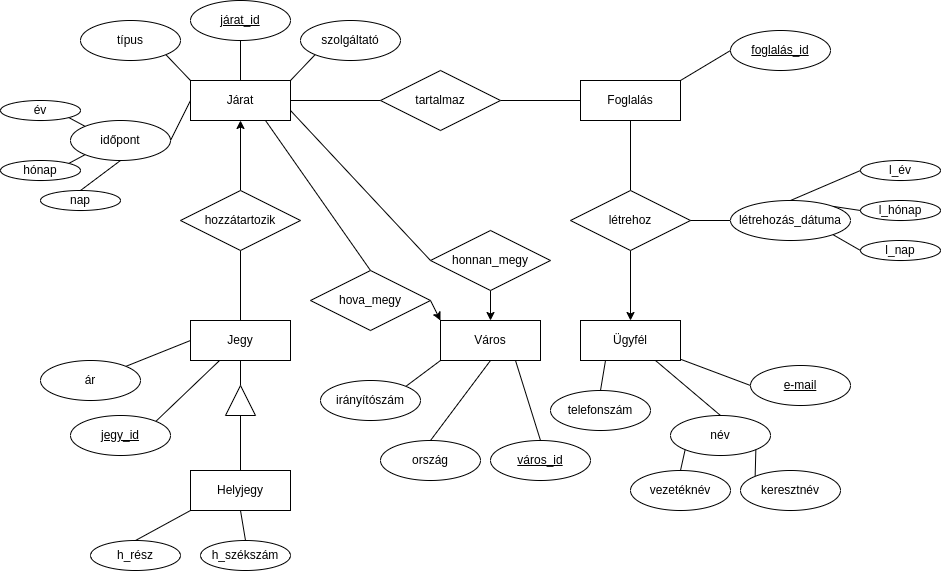

The diagram above was exported from draw.io. Its source (the exported page's mxGraphModel, read from the mxfile embedded in the PNG):
<mxGraphModel dx="1422" dy="761" grid="1" gridSize="10" guides="1" tooltips="1" connect="1" arrows="1" fold="1" page="1" pageScale="1" pageWidth="1100" pageHeight="850" background="none" math="0" shadow="0">
  <root>
    <mxCell id="0" />
    <mxCell id="1" parent="0" />
    <mxCell id="r08CQ3nkzELkeluacVOM-5" value="Foglalás" style="whiteSpace=wrap;html=1;align=center;" parent="1" vertex="1">
      <mxGeometry x="590" y="120" width="100" height="40" as="geometry" />
    </mxCell>
    <mxCell id="r08CQ3nkzELkeluacVOM-6" value="Ügyfél" style="whiteSpace=wrap;html=1;align=center;" parent="1" vertex="1">
      <mxGeometry x="590" y="360" width="100" height="40" as="geometry" />
    </mxCell>
    <mxCell id="r08CQ3nkzELkeluacVOM-20" style="rounded=0;orthogonalLoop=1;jettySize=auto;html=1;exitX=0;exitY=0.5;exitDx=0;exitDy=0;exitPerimeter=0;endArrow=none;endFill=0;" parent="1" source="r08CQ3nkzELkeluacVOM-7" target="r08CQ3nkzELkeluacVOM-6" edge="1">
      <mxGeometry relative="1" as="geometry" />
    </mxCell>
    <mxCell id="r08CQ3nkzELkeluacVOM-7" value="e-mail" style="ellipse;whiteSpace=wrap;html=1;align=center;fontStyle=4;points=[[0,0.5,0,0,0],[0.15,0.15,0,0,0],[0.15,0.85,0,0,0],[0.5,0,0,0,0],[0.5,1,0,0,0],[0.85,0.15,0,0,0],[0.85,0.85,0,0,0],[1,0.5,0,0,0]];" parent="1" vertex="1">
      <mxGeometry x="760" y="405" width="100" height="40" as="geometry" />
    </mxCell>
    <mxCell id="6b8pxVu6yRPeoN22N98f-33" style="edgeStyle=none;rounded=0;orthogonalLoop=1;jettySize=auto;html=1;exitX=0;exitY=0.5;exitDx=0;exitDy=0;entryX=1;entryY=0;entryDx=0;entryDy=0;endArrow=none;endFill=0;" parent="1" source="r08CQ3nkzELkeluacVOM-10" target="r08CQ3nkzELkeluacVOM-5" edge="1">
      <mxGeometry relative="1" as="geometry" />
    </mxCell>
    <mxCell id="r08CQ3nkzELkeluacVOM-10" value="foglalás_id" style="ellipse;whiteSpace=wrap;html=1;align=center;fontStyle=4;" parent="1" vertex="1">
      <mxGeometry x="740" y="70" width="100" height="40" as="geometry" />
    </mxCell>
    <mxCell id="6b8pxVu6yRPeoN22N98f-30" style="edgeStyle=none;rounded=0;orthogonalLoop=1;jettySize=auto;html=1;exitX=0.5;exitY=0;exitDx=0;exitDy=0;entryX=0.5;entryY=1;entryDx=0;entryDy=0;endArrow=none;endFill=0;" parent="1" source="6b8pxVu6yRPeoN22N98f-1" target="6b8pxVu6yRPeoN22N98f-29" edge="1">
      <mxGeometry relative="1" as="geometry" />
    </mxCell>
    <mxCell id="6b8pxVu6yRPeoN22N98f-1" value="Jegy" style="whiteSpace=wrap;html=1;align=center;" parent="1" vertex="1">
      <mxGeometry x="200" y="360" width="100" height="40" as="geometry" />
    </mxCell>
    <mxCell id="6b8pxVu6yRPeoN22N98f-3" style="rounded=0;orthogonalLoop=1;jettySize=auto;html=1;exitX=1;exitY=0;exitDx=0;exitDy=0;endArrow=none;endFill=0;" parent="1" source="6b8pxVu6yRPeoN22N98f-2" target="6b8pxVu6yRPeoN22N98f-1" edge="1">
      <mxGeometry relative="1" as="geometry" />
    </mxCell>
    <mxCell id="6b8pxVu6yRPeoN22N98f-2" value="jegy_id" style="ellipse;whiteSpace=wrap;html=1;align=center;fontStyle=4;" parent="1" vertex="1">
      <mxGeometry x="80" y="455" width="100" height="40" as="geometry" />
    </mxCell>
    <mxCell id="6b8pxVu6yRPeoN22N98f-11" style="edgeStyle=none;rounded=0;orthogonalLoop=1;jettySize=auto;html=1;exitX=0.5;exitY=0;exitDx=0;exitDy=0;entryX=0;entryY=0.5;entryDx=0;entryDy=0;endArrow=none;endFill=0;" parent="1" source="6b8pxVu6yRPeoN22N98f-4" target="6b8pxVu6yRPeoN22N98f-8" edge="1">
      <mxGeometry relative="1" as="geometry" />
    </mxCell>
    <mxCell id="6b8pxVu6yRPeoN22N98f-4" value="Helyjegy" style="whiteSpace=wrap;html=1;align=center;" parent="1" vertex="1">
      <mxGeometry x="200" y="510" width="100" height="40" as="geometry" />
    </mxCell>
    <mxCell id="6b8pxVu6yRPeoN22N98f-10" style="edgeStyle=none;rounded=0;orthogonalLoop=1;jettySize=auto;html=1;exitX=1;exitY=0.5;exitDx=0;exitDy=0;entryX=0.5;entryY=1;entryDx=0;entryDy=0;endArrow=none;endFill=0;" parent="1" source="6b8pxVu6yRPeoN22N98f-8" target="6b8pxVu6yRPeoN22N98f-1" edge="1">
      <mxGeometry relative="1" as="geometry" />
    </mxCell>
    <mxCell id="6b8pxVu6yRPeoN22N98f-8" value="" style="triangle;whiteSpace=wrap;html=1;rotation=-90;" parent="1" vertex="1">
      <mxGeometry x="235" y="425" width="30" height="30" as="geometry" />
    </mxCell>
    <mxCell id="6b8pxVu6yRPeoN22N98f-34" style="edgeStyle=none;rounded=0;orthogonalLoop=1;jettySize=auto;html=1;exitX=0.5;exitY=1;exitDx=0;exitDy=0;entryX=0.5;entryY=0;entryDx=0;entryDy=0;endArrow=classic;endFill=1;" parent="1" source="6b8pxVu6yRPeoN22N98f-15" target="r08CQ3nkzELkeluacVOM-6" edge="1">
      <mxGeometry relative="1" as="geometry" />
    </mxCell>
    <mxCell id="6b8pxVu6yRPeoN22N98f-35" style="edgeStyle=none;rounded=0;orthogonalLoop=1;jettySize=auto;html=1;exitX=0.5;exitY=0;exitDx=0;exitDy=0;entryX=0.5;entryY=1;entryDx=0;entryDy=0;endArrow=none;endFill=0;" parent="1" source="6b8pxVu6yRPeoN22N98f-15" target="r08CQ3nkzELkeluacVOM-5" edge="1">
      <mxGeometry relative="1" as="geometry" />
    </mxCell>
    <mxCell id="6b8pxVu6yRPeoN22N98f-15" value="létrehoz" style="shape=rhombus;perimeter=rhombusPerimeter;whiteSpace=wrap;html=1;align=center;" parent="1" vertex="1">
      <mxGeometry x="580" y="230" width="120" height="60" as="geometry" />
    </mxCell>
    <mxCell id="6b8pxVu6yRPeoN22N98f-20" value="Járat" style="whiteSpace=wrap;html=1;align=center;" parent="1" vertex="1">
      <mxGeometry x="200" y="120" width="100" height="40" as="geometry" />
    </mxCell>
    <mxCell id="6b8pxVu6yRPeoN22N98f-31" style="edgeStyle=none;rounded=0;orthogonalLoop=1;jettySize=auto;html=1;exitX=0.5;exitY=0;exitDx=0;exitDy=0;entryX=0.5;entryY=1;entryDx=0;entryDy=0;endArrow=classic;endFill=1;" parent="1" source="6b8pxVu6yRPeoN22N98f-29" target="6b8pxVu6yRPeoN22N98f-20" edge="1">
      <mxGeometry relative="1" as="geometry" />
    </mxCell>
    <mxCell id="6b8pxVu6yRPeoN22N98f-29" value="hozzátartozik" style="shape=rhombus;perimeter=rhombusPerimeter;whiteSpace=wrap;html=1;align=center;" parent="1" vertex="1">
      <mxGeometry x="190" y="230" width="120" height="60" as="geometry" />
    </mxCell>
    <mxCell id="6b8pxVu6yRPeoN22N98f-36" style="edgeStyle=none;rounded=0;orthogonalLoop=1;jettySize=auto;html=1;exitX=1;exitY=0.5;exitDx=0;exitDy=0;entryX=0;entryY=0.5;entryDx=0;entryDy=0;endArrow=none;endFill=0;" parent="1" source="6b8pxVu6yRPeoN22N98f-32" target="r08CQ3nkzELkeluacVOM-5" edge="1">
      <mxGeometry relative="1" as="geometry" />
    </mxCell>
    <mxCell id="6b8pxVu6yRPeoN22N98f-37" style="edgeStyle=none;rounded=0;orthogonalLoop=1;jettySize=auto;html=1;exitX=0;exitY=0.5;exitDx=0;exitDy=0;entryX=1;entryY=0.5;entryDx=0;entryDy=0;endArrow=none;endFill=0;" parent="1" source="6b8pxVu6yRPeoN22N98f-32" target="6b8pxVu6yRPeoN22N98f-20" edge="1">
      <mxGeometry relative="1" as="geometry" />
    </mxCell>
    <mxCell id="6b8pxVu6yRPeoN22N98f-32" value="tartalmaz" style="shape=rhombus;perimeter=rhombusPerimeter;whiteSpace=wrap;html=1;align=center;rotation=0;" parent="1" vertex="1">
      <mxGeometry x="390" y="110" width="120" height="60" as="geometry" />
    </mxCell>
    <mxCell id="6b8pxVu6yRPeoN22N98f-44" style="edgeStyle=none;rounded=0;orthogonalLoop=1;jettySize=auto;html=1;exitX=0;exitY=0.5;exitDx=0;exitDy=0;endArrow=none;endFill=0;" parent="1" source="6b8pxVu6yRPeoN22N98f-43" target="6b8pxVu6yRPeoN22N98f-15" edge="1">
      <mxGeometry relative="1" as="geometry" />
    </mxCell>
    <mxCell id="6b8pxVu6yRPeoN22N98f-43" value="létrehozás_dátuma" style="ellipse;whiteSpace=wrap;html=1;align=center;" parent="1" vertex="1">
      <mxGeometry x="740" y="240" width="120" height="40" as="geometry" />
    </mxCell>
    <mxCell id="6b8pxVu6yRPeoN22N98f-63" style="edgeStyle=none;rounded=0;orthogonalLoop=1;jettySize=auto;html=1;exitX=0.5;exitY=0;exitDx=0;exitDy=0;entryX=0;entryY=1;entryDx=0;entryDy=0;endArrow=none;endFill=0;" parent="1" source="6b8pxVu6yRPeoN22N98f-61" target="6b8pxVu6yRPeoN22N98f-4" edge="1">
      <mxGeometry relative="1" as="geometry" />
    </mxCell>
    <mxCell id="6b8pxVu6yRPeoN22N98f-61" value="h_rész" style="ellipse;whiteSpace=wrap;html=1;align=center;" parent="1" vertex="1">
      <mxGeometry x="100" y="580" width="90" height="30" as="geometry" />
    </mxCell>
    <mxCell id="6b8pxVu6yRPeoN22N98f-64" style="edgeStyle=none;rounded=0;orthogonalLoop=1;jettySize=auto;html=1;exitX=0.5;exitY=0;exitDx=0;exitDy=0;entryX=0.5;entryY=1;entryDx=0;entryDy=0;endArrow=none;endFill=0;" parent="1" source="6b8pxVu6yRPeoN22N98f-62" target="6b8pxVu6yRPeoN22N98f-4" edge="1">
      <mxGeometry relative="1" as="geometry" />
    </mxCell>
    <mxCell id="6b8pxVu6yRPeoN22N98f-62" value="h_székszám" style="ellipse;whiteSpace=wrap;html=1;align=center;" parent="1" vertex="1">
      <mxGeometry x="210" y="580" width="90" height="30" as="geometry" />
    </mxCell>
    <mxCell id="gmbx_h47Di_aK1m4eOEr-1" value="Város" style="whiteSpace=wrap;html=1;align=center;" parent="1" vertex="1">
      <mxGeometry x="450" y="360" width="100" height="40" as="geometry" />
    </mxCell>
    <mxCell id="gmbx_h47Di_aK1m4eOEr-4" style="rounded=0;orthogonalLoop=1;jettySize=auto;html=1;exitX=0.5;exitY=1;exitDx=0;exitDy=0;entryX=0.5;entryY=0;entryDx=0;entryDy=0;endArrow=classic;endFill=1;" parent="1" source="gmbx_h47Di_aK1m4eOEr-2" target="gmbx_h47Di_aK1m4eOEr-1" edge="1">
      <mxGeometry relative="1" as="geometry" />
    </mxCell>
    <mxCell id="gmbx_h47Di_aK1m4eOEr-6" style="edgeStyle=none;rounded=0;orthogonalLoop=1;jettySize=auto;html=1;exitX=0;exitY=0.5;exitDx=0;exitDy=0;entryX=1;entryY=0.75;entryDx=0;entryDy=0;endArrow=none;endFill=0;" parent="1" source="gmbx_h47Di_aK1m4eOEr-2" target="6b8pxVu6yRPeoN22N98f-20" edge="1">
      <mxGeometry relative="1" as="geometry" />
    </mxCell>
    <mxCell id="gmbx_h47Di_aK1m4eOEr-2" value="honnan_megy" style="shape=rhombus;perimeter=rhombusPerimeter;whiteSpace=wrap;html=1;align=center;" parent="1" vertex="1">
      <mxGeometry x="440" y="270" width="120" height="60" as="geometry" />
    </mxCell>
    <mxCell id="gmbx_h47Di_aK1m4eOEr-5" style="rounded=0;orthogonalLoop=1;jettySize=auto;html=1;exitX=1;exitY=0.5;exitDx=0;exitDy=0;entryX=0;entryY=0;entryDx=0;entryDy=0;endArrow=classic;endFill=1;" parent="1" source="gmbx_h47Di_aK1m4eOEr-3" target="gmbx_h47Di_aK1m4eOEr-1" edge="1">
      <mxGeometry relative="1" as="geometry" />
    </mxCell>
    <mxCell id="gmbx_h47Di_aK1m4eOEr-7" style="edgeStyle=none;rounded=0;orthogonalLoop=1;jettySize=auto;html=1;exitX=0.5;exitY=0;exitDx=0;exitDy=0;entryX=0.75;entryY=1;entryDx=0;entryDy=0;endArrow=none;endFill=0;" parent="1" source="gmbx_h47Di_aK1m4eOEr-3" target="6b8pxVu6yRPeoN22N98f-20" edge="1">
      <mxGeometry relative="1" as="geometry" />
    </mxCell>
    <mxCell id="gmbx_h47Di_aK1m4eOEr-3" value="hova_megy" style="shape=rhombus;perimeter=rhombusPerimeter;whiteSpace=wrap;html=1;align=center;" parent="1" vertex="1">
      <mxGeometry x="320" y="310" width="120" height="60" as="geometry" />
    </mxCell>
    <mxCell id="gmbx_h47Di_aK1m4eOEr-9" style="edgeStyle=none;rounded=0;orthogonalLoop=1;jettySize=auto;html=1;exitX=0.5;exitY=0;exitDx=0;exitDy=0;entryX=0.75;entryY=1;entryDx=0;entryDy=0;endArrow=none;endFill=0;" parent="1" source="gmbx_h47Di_aK1m4eOEr-8" target="gmbx_h47Di_aK1m4eOEr-1" edge="1">
      <mxGeometry relative="1" as="geometry" />
    </mxCell>
    <mxCell id="gmbx_h47Di_aK1m4eOEr-8" value="város_id" style="ellipse;whiteSpace=wrap;html=1;align=center;fontStyle=4;" parent="1" vertex="1">
      <mxGeometry x="500" y="480" width="100" height="40" as="geometry" />
    </mxCell>
    <mxCell id="gmbx_h47Di_aK1m4eOEr-14" style="edgeStyle=none;rounded=0;orthogonalLoop=1;jettySize=auto;html=1;exitX=0.5;exitY=1;exitDx=0;exitDy=0;entryX=0.5;entryY=0;entryDx=0;entryDy=0;endArrow=none;endFill=0;" parent="1" source="gmbx_h47Di_aK1m4eOEr-13" target="6b8pxVu6yRPeoN22N98f-20" edge="1">
      <mxGeometry relative="1" as="geometry" />
    </mxCell>
    <mxCell id="gmbx_h47Di_aK1m4eOEr-13" value="járat_id" style="ellipse;whiteSpace=wrap;html=1;align=center;fontStyle=4;" parent="1" vertex="1">
      <mxGeometry x="200" y="40" width="100" height="40" as="geometry" />
    </mxCell>
    <mxCell id="gmbx_h47Di_aK1m4eOEr-16" style="edgeStyle=none;rounded=0;orthogonalLoop=1;jettySize=auto;html=1;exitX=1;exitY=1;exitDx=0;exitDy=0;entryX=0;entryY=0;entryDx=0;entryDy=0;endArrow=none;endFill=0;" parent="1" source="gmbx_h47Di_aK1m4eOEr-15" target="6b8pxVu6yRPeoN22N98f-20" edge="1">
      <mxGeometry relative="1" as="geometry" />
    </mxCell>
    <mxCell id="gmbx_h47Di_aK1m4eOEr-15" value="típus" style="ellipse;whiteSpace=wrap;html=1;align=center;" parent="1" vertex="1">
      <mxGeometry x="90" y="60" width="100" height="40" as="geometry" />
    </mxCell>
    <mxCell id="gmbx_h47Di_aK1m4eOEr-18" style="edgeStyle=none;rounded=0;orthogonalLoop=1;jettySize=auto;html=1;exitX=1;exitY=0.5;exitDx=0;exitDy=0;entryX=0;entryY=0.5;entryDx=0;entryDy=0;endArrow=none;endFill=0;" parent="1" source="gmbx_h47Di_aK1m4eOEr-17" target="6b8pxVu6yRPeoN22N98f-20" edge="1">
      <mxGeometry relative="1" as="geometry" />
    </mxCell>
    <mxCell id="gmbx_h47Di_aK1m4eOEr-17" value="időpont" style="ellipse;whiteSpace=wrap;html=1;align=center;" parent="1" vertex="1">
      <mxGeometry x="80" y="160" width="100" height="40" as="geometry" />
    </mxCell>
    <mxCell id="gmbx_h47Di_aK1m4eOEr-20" style="edgeStyle=none;rounded=0;orthogonalLoop=1;jettySize=auto;html=1;exitX=1;exitY=0;exitDx=0;exitDy=0;entryX=0;entryY=0.5;entryDx=0;entryDy=0;endArrow=none;endFill=0;" parent="1" source="gmbx_h47Di_aK1m4eOEr-19" target="6b8pxVu6yRPeoN22N98f-1" edge="1">
      <mxGeometry relative="1" as="geometry" />
    </mxCell>
    <mxCell id="gmbx_h47Di_aK1m4eOEr-19" value="ár" style="ellipse;whiteSpace=wrap;html=1;align=center;" parent="1" vertex="1">
      <mxGeometry x="50" y="400" width="100" height="40" as="geometry" />
    </mxCell>
    <mxCell id="gmbx_h47Di_aK1m4eOEr-22" style="edgeStyle=none;rounded=0;orthogonalLoop=1;jettySize=auto;html=1;exitX=0.5;exitY=0;exitDx=0;exitDy=0;entryX=0.5;entryY=1;entryDx=0;entryDy=0;endArrow=none;endFill=0;" parent="1" source="gmbx_h47Di_aK1m4eOEr-21" target="gmbx_h47Di_aK1m4eOEr-1" edge="1">
      <mxGeometry relative="1" as="geometry" />
    </mxCell>
    <mxCell id="gmbx_h47Di_aK1m4eOEr-21" value="ország" style="ellipse;whiteSpace=wrap;html=1;align=center;" parent="1" vertex="1">
      <mxGeometry x="390" y="480" width="100" height="40" as="geometry" />
    </mxCell>
    <mxCell id="gmbx_h47Di_aK1m4eOEr-25" style="edgeStyle=none;rounded=0;orthogonalLoop=1;jettySize=auto;html=1;exitX=1;exitY=0;exitDx=0;exitDy=0;entryX=0;entryY=1;entryDx=0;entryDy=0;endArrow=none;endFill=0;" parent="1" source="gmbx_h47Di_aK1m4eOEr-24" target="gmbx_h47Di_aK1m4eOEr-1" edge="1">
      <mxGeometry relative="1" as="geometry" />
    </mxCell>
    <mxCell id="gmbx_h47Di_aK1m4eOEr-24" value="irányítószám" style="ellipse;whiteSpace=wrap;html=1;align=center;" parent="1" vertex="1">
      <mxGeometry x="330" y="420" width="100" height="40" as="geometry" />
    </mxCell>
    <mxCell id="gmbx_h47Di_aK1m4eOEr-27" style="edgeStyle=none;rounded=0;orthogonalLoop=1;jettySize=auto;html=1;exitX=0.5;exitY=0;exitDx=0;exitDy=0;entryX=0.75;entryY=1;entryDx=0;entryDy=0;endArrow=none;endFill=0;" parent="1" source="gmbx_h47Di_aK1m4eOEr-26" target="r08CQ3nkzELkeluacVOM-6" edge="1">
      <mxGeometry relative="1" as="geometry" />
    </mxCell>
    <mxCell id="gmbx_h47Di_aK1m4eOEr-26" value="név" style="ellipse;whiteSpace=wrap;html=1;align=center;" parent="1" vertex="1">
      <mxGeometry x="680" y="455" width="100" height="40" as="geometry" />
    </mxCell>
    <mxCell id="gmbx_h47Di_aK1m4eOEr-31" style="edgeStyle=none;rounded=0;orthogonalLoop=1;jettySize=auto;html=1;exitX=0.5;exitY=0;exitDx=0;exitDy=0;entryX=0;entryY=1;entryDx=0;entryDy=0;endArrow=none;endFill=0;" parent="1" source="gmbx_h47Di_aK1m4eOEr-29" target="gmbx_h47Di_aK1m4eOEr-26" edge="1">
      <mxGeometry relative="1" as="geometry" />
    </mxCell>
    <mxCell id="gmbx_h47Di_aK1m4eOEr-29" value="vezetéknév" style="ellipse;whiteSpace=wrap;html=1;align=center;" parent="1" vertex="1">
      <mxGeometry x="640" y="510" width="100" height="40" as="geometry" />
    </mxCell>
    <mxCell id="gmbx_h47Di_aK1m4eOEr-33" style="edgeStyle=none;rounded=0;orthogonalLoop=1;jettySize=auto;html=1;exitX=0;exitY=0;exitDx=0;exitDy=0;entryX=1;entryY=1;entryDx=0;entryDy=0;endArrow=none;endFill=0;" parent="1" source="gmbx_h47Di_aK1m4eOEr-30" target="gmbx_h47Di_aK1m4eOEr-26" edge="1">
      <mxGeometry relative="1" as="geometry" />
    </mxCell>
    <mxCell id="gmbx_h47Di_aK1m4eOEr-30" value="keresztnév" style="ellipse;whiteSpace=wrap;html=1;align=center;" parent="1" vertex="1">
      <mxGeometry x="750" y="510" width="100" height="40" as="geometry" />
    </mxCell>
    <mxCell id="gmbx_h47Di_aK1m4eOEr-37" style="edgeStyle=none;rounded=0;orthogonalLoop=1;jettySize=auto;html=1;exitX=1;exitY=1;exitDx=0;exitDy=0;entryX=0;entryY=0;entryDx=0;entryDy=0;endArrow=none;endFill=0;" parent="1" source="gmbx_h47Di_aK1m4eOEr-34" target="gmbx_h47Di_aK1m4eOEr-17" edge="1">
      <mxGeometry relative="1" as="geometry" />
    </mxCell>
    <mxCell id="gmbx_h47Di_aK1m4eOEr-34" value="év" style="ellipse;whiteSpace=wrap;html=1;align=center;" parent="1" vertex="1">
      <mxGeometry x="10" y="140" width="80" height="20" as="geometry" />
    </mxCell>
    <mxCell id="gmbx_h47Di_aK1m4eOEr-38" style="edgeStyle=none;rounded=0;orthogonalLoop=1;jettySize=auto;html=1;exitX=1;exitY=0;exitDx=0;exitDy=0;entryX=0;entryY=1;entryDx=0;entryDy=0;endArrow=none;endFill=0;" parent="1" source="gmbx_h47Di_aK1m4eOEr-35" target="gmbx_h47Di_aK1m4eOEr-17" edge="1">
      <mxGeometry relative="1" as="geometry" />
    </mxCell>
    <mxCell id="gmbx_h47Di_aK1m4eOEr-35" value="hónap" style="ellipse;whiteSpace=wrap;html=1;align=center;" parent="1" vertex="1">
      <mxGeometry x="10" y="200" width="80" height="20" as="geometry" />
    </mxCell>
    <mxCell id="gmbx_h47Di_aK1m4eOEr-39" style="edgeStyle=none;rounded=0;orthogonalLoop=1;jettySize=auto;html=1;exitX=0.5;exitY=0;exitDx=0;exitDy=0;entryX=0.5;entryY=1;entryDx=0;entryDy=0;endArrow=none;endFill=0;" parent="1" source="gmbx_h47Di_aK1m4eOEr-36" target="gmbx_h47Di_aK1m4eOEr-17" edge="1">
      <mxGeometry relative="1" as="geometry" />
    </mxCell>
    <mxCell id="gmbx_h47Di_aK1m4eOEr-36" value="nap" style="ellipse;whiteSpace=wrap;html=1;align=center;" parent="1" vertex="1">
      <mxGeometry x="50" y="230" width="80" height="20" as="geometry" />
    </mxCell>
    <mxCell id="gmbx_h47Di_aK1m4eOEr-46" style="edgeStyle=none;rounded=0;orthogonalLoop=1;jettySize=auto;html=1;exitX=0;exitY=0.5;exitDx=0;exitDy=0;entryX=0.5;entryY=0;entryDx=0;entryDy=0;endArrow=none;endFill=0;" parent="1" source="gmbx_h47Di_aK1m4eOEr-43" target="6b8pxVu6yRPeoN22N98f-43" edge="1">
      <mxGeometry relative="1" as="geometry" />
    </mxCell>
    <mxCell id="gmbx_h47Di_aK1m4eOEr-43" value="l_év" style="ellipse;whiteSpace=wrap;html=1;align=center;" parent="1" vertex="1">
      <mxGeometry x="870" y="200" width="80" height="20" as="geometry" />
    </mxCell>
    <mxCell id="gmbx_h47Di_aK1m4eOEr-47" style="edgeStyle=none;rounded=0;orthogonalLoop=1;jettySize=auto;html=1;exitX=0;exitY=0.5;exitDx=0;exitDy=0;entryX=1;entryY=0;entryDx=0;entryDy=0;endArrow=none;endFill=0;" parent="1" source="gmbx_h47Di_aK1m4eOEr-44" target="6b8pxVu6yRPeoN22N98f-43" edge="1">
      <mxGeometry relative="1" as="geometry" />
    </mxCell>
    <mxCell id="gmbx_h47Di_aK1m4eOEr-44" value="l_hónap" style="ellipse;whiteSpace=wrap;html=1;align=center;" parent="1" vertex="1">
      <mxGeometry x="870" y="240" width="80" height="20" as="geometry" />
    </mxCell>
    <mxCell id="gmbx_h47Di_aK1m4eOEr-48" style="edgeStyle=none;rounded=0;orthogonalLoop=1;jettySize=auto;html=1;exitX=0;exitY=0.5;exitDx=0;exitDy=0;entryX=1;entryY=1;entryDx=0;entryDy=0;endArrow=none;endFill=0;" parent="1" source="gmbx_h47Di_aK1m4eOEr-45" target="6b8pxVu6yRPeoN22N98f-43" edge="1">
      <mxGeometry relative="1" as="geometry" />
    </mxCell>
    <mxCell id="gmbx_h47Di_aK1m4eOEr-45" value="l_nap" style="ellipse;whiteSpace=wrap;html=1;align=center;" parent="1" vertex="1">
      <mxGeometry x="870" y="280" width="80" height="20" as="geometry" />
    </mxCell>
    <mxCell id="gmbx_h47Di_aK1m4eOEr-52" style="edgeStyle=none;rounded=0;orthogonalLoop=1;jettySize=auto;html=1;exitX=0;exitY=1;exitDx=0;exitDy=0;entryX=1;entryY=0;entryDx=0;entryDy=0;endArrow=none;endFill=0;" parent="1" source="gmbx_h47Di_aK1m4eOEr-51" target="6b8pxVu6yRPeoN22N98f-20" edge="1">
      <mxGeometry relative="1" as="geometry" />
    </mxCell>
    <mxCell id="gmbx_h47Di_aK1m4eOEr-51" value="szolgáltató" style="ellipse;whiteSpace=wrap;html=1;align=center;" parent="1" vertex="1">
      <mxGeometry x="310" y="60" width="100" height="40" as="geometry" />
    </mxCell>
    <mxCell id="gmbx_h47Di_aK1m4eOEr-55" style="edgeStyle=none;rounded=0;orthogonalLoop=1;jettySize=auto;html=1;exitX=0.5;exitY=0;exitDx=0;exitDy=0;entryX=0.25;entryY=1;entryDx=0;entryDy=0;endArrow=none;endFill=0;" parent="1" source="gmbx_h47Di_aK1m4eOEr-54" target="r08CQ3nkzELkeluacVOM-6" edge="1">
      <mxGeometry relative="1" as="geometry" />
    </mxCell>
    <mxCell id="gmbx_h47Di_aK1m4eOEr-54" value="telefonszám" style="ellipse;whiteSpace=wrap;html=1;align=center;" parent="1" vertex="1">
      <mxGeometry x="560" y="430" width="100" height="40" as="geometry" />
    </mxCell>
  </root>
</mxGraphModel>